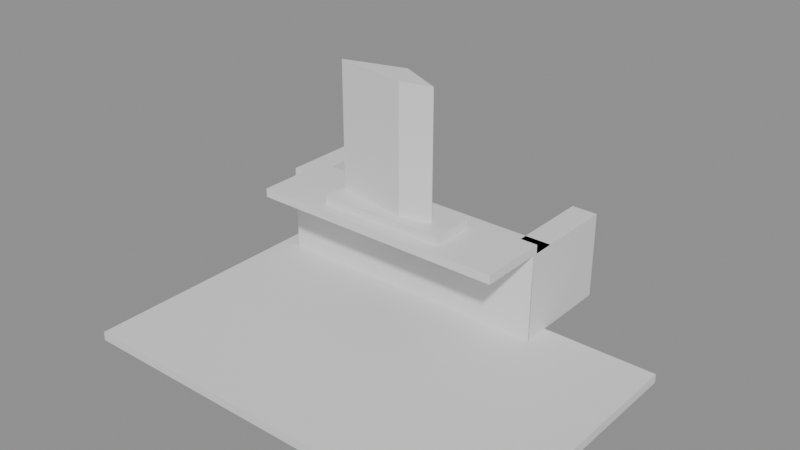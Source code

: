 # Source: e2463_after.blend  (saved by Blender 5.2.44; exported with 4.5.12 LTS)
import bpy
from mathutils import Matrix  # noqa: F401  (used for matrix-valued properties, if any)

bpy.ops.wm.read_factory_settings(use_empty=True)
scene = bpy.context.scene
scene.name = 'Scene'

# ---- materials (node trees are filled in below, after node groups)
mat_concreto_piso = bpy.data.materials.new('Concreto_Piso')
mat_ladrillo_rojo = bpy.data.materials.new('Ladrillo_Rojo')
mat_hormigon = bpy.data.materials.new('Hormigon')
mat_acero = bpy.data.materials.new('Acero')

# ---- material node trees
mat_concreto_piso.use_nodes = True; mat_concreto_piso.node_tree.nodes.clear()
_N = mat_concreto_piso.node_tree.nodes; _L = mat_concreto_piso.node_tree.links
n0 = _N.new('ShaderNodeBsdfPrincipled'); n0.name = 'Principled BSDF'; n0.location = (-200, 100)
n0.inputs[3].default_value = 1.45
n0.inputs[10].default_value = 0.005
n1 = _N.new('ShaderNodeOutputMaterial'); n1.name = 'Material Output'; n1.location = (200, 100)
_L.new(n0.outputs[0], n1.inputs[0])
n1.is_active_output = True
mat_ladrillo_rojo.use_nodes = True; mat_ladrillo_rojo.node_tree.nodes.clear()
_N = mat_ladrillo_rojo.node_tree.nodes; _L = mat_ladrillo_rojo.node_tree.links
n0 = _N.new('ShaderNodeBsdfPrincipled'); n0.name = 'Principled BSDF'; n0.location = (-200, 100)
n0.inputs[3].default_value = 1.45
n0.inputs[10].default_value = 0.005
n1 = _N.new('ShaderNodeOutputMaterial'); n1.name = 'Material Output'; n1.location = (200, 100)
_L.new(n0.outputs[0], n1.inputs[0])
n1.is_active_output = True
mat_hormigon.use_nodes = True; mat_hormigon.node_tree.nodes.clear()
_N = mat_hormigon.node_tree.nodes; _L = mat_hormigon.node_tree.links
n0 = _N.new('ShaderNodeBsdfPrincipled'); n0.name = 'Principled BSDF'; n0.location = (-200, 100)
n0.inputs[3].default_value = 1.45
n0.inputs[10].default_value = 0.005
n1 = _N.new('ShaderNodeOutputMaterial'); n1.name = 'Material Output'; n1.location = (200, 100)
_L.new(n0.outputs[0], n1.inputs[0])
n1.is_active_output = True
mat_acero.use_nodes = True; mat_acero.node_tree.nodes.clear()
_N = mat_acero.node_tree.nodes; _L = mat_acero.node_tree.links
n0 = _N.new('ShaderNodeBsdfPrincipled'); n0.name = 'Principled BSDF'; n0.location = (-200, 100)
n0.inputs[0].default_value = (0.1, 0.1, 0.1, 1.0)
n0.inputs[3].default_value = 1.45
n0.inputs[10].default_value = 0.005
n1 = _N.new('ShaderNodeOutputMaterial'); n1.name = 'Material Output'; n1.location = (200, 100)
_L.new(n0.outputs[0], n1.inputs[0])
n1.is_active_output = True

# ---- meshes
me_suelo_barbacoa_mesh = bpy.data.meshes.new('Suelo_Barbacoa_mesh')
me_suelo_barbacoa_mesh.from_pydata([(0.0, 0.0, 0.0), (4.8, 0.0, 0.0), (4.8, 3.0, 0.0), (0.0, 3.0, 0.0), (0.0, 0.0, 0.1), (4.8, 0.0, 0.1), (4.8, 3.0, 0.1), (0.0, 3.0, 0.1)], [], [(0, 3, 2, 1), (4, 5, 6, 7), (2, 3, 7, 6), (0, 1, 5, 4), (1, 2, 6, 5), (3, 0, 4, 7)])
me_suelo_barbacoa_mesh.materials.append(mat_concreto_piso)
me_suelo_barbacoa_mesh.update()
me_muro_fondo_cuerpo_mesh = bpy.data.meshes.new('Muro_Fondo_Cuerpo_mesh')
me_muro_fondo_cuerpo_mesh.from_pydata([(0.0, 0.0, 0.0), (3.0, 0.0, 0.0), (3.0, 0.3, 0.0), (0.0, 0.3, 0.0), (0.0, 0.0, 1.0), (3.0, 0.0, 1.0), (3.0, 0.3, 1.0), (0.0, 0.3, 1.0)], [], [(0, 1, 2, 3), (4, 5, 6, 7), (0, 1, 5, 4), (1, 2, 6, 5), (2, 3, 7, 6), (3, 0, 4, 7)])
me_muro_fondo_cuerpo_mesh.materials.append(mat_ladrillo_rojo)
me_muro_fondo_cuerpo_mesh.update()
me_muro_izquierdo_cuerpo_mesh = bpy.data.meshes.new('Muro_Izquierdo_Cuerpo_mesh')
me_muro_izquierdo_cuerpo_mesh.from_pydata([(0.0, 0.0, 0.0), (1.2, 0.0, 0.0), (1.2, 0.3, 0.0), (0.0, 0.3, 0.0), (0.0, 0.0, 1.0), (1.2, 0.0, 1.0), (1.2, 0.3, 1.0), (0.0, 0.3, 1.0)], [], [(0, 1, 2, 3), (4, 5, 6, 7), (0, 1, 5, 4), (1, 2, 6, 5), (2, 3, 7, 6), (3, 0, 4, 7)])
me_muro_izquierdo_cuerpo_mesh.materials.append(mat_ladrillo_rojo)
me_muro_izquierdo_cuerpo_mesh.update()
me_muro_derecho_cuerpo_mesh = bpy.data.meshes.new('Muro_Derecho_Cuerpo_mesh')
me_muro_derecho_cuerpo_mesh.from_pydata([(0.0, 0.0, 0.0), (1.2, 0.0, 0.0), (1.2, 0.3, 0.0), (0.0, 0.3, 0.0), (0.0, 0.0, 1.0), (1.2, 0.0, 1.0), (1.2, 0.3, 1.0), (0.0, 0.3, 1.0)], [], [(0, 1, 2, 3), (4, 5, 6, 7), (0, 1, 5, 4), (1, 2, 6, 5), (2, 3, 7, 6), (3, 0, 4, 7)])
me_muro_derecho_cuerpo_mesh.materials.append(mat_ladrillo_rojo)
me_muro_derecho_cuerpo_mesh.update()
me_encimera_mesh = bpy.data.meshes.new('Encimera_mesh')
me_encimera_mesh.from_pydata([(0.0, 0.0, 0.0), (3.0, 0.0, 0.0), (3.0, 0.8, 0.0), (0.0, 0.8, 0.0), (0.0, 0.0, 0.1), (3.0, 0.0, 0.1), (3.0, 0.8, 0.1), (0.0, 0.8, 0.1)], [], [(0, 3, 2, 1), (4, 5, 6, 7), (0, 1, 5, 4), (1, 2, 6, 5), (3, 0, 4, 7), (2, 3, 7, 6)])
me_encimera_mesh.materials.append(mat_hormigon)
me_encimera_mesh.update()
me_cube = bpy.data.meshes.new('Cube')
me_cube.from_pydata([(-1.0, -1.0, -1.0), (-1.0, -1.0, 1.0), (-1.0, 1.0, -1.0), (-1.0, 1.0, 1.0), (1.0, -1.0, -1.0), (1.0, -1.0, 1.0), (1.0, 1.0, -1.0), (1.0, 1.0, 1.0)], [], [(0, 1, 3, 2), (2, 3, 7, 6), (6, 7, 5, 4), (4, 5, 1, 0), (2, 6, 4, 0), (7, 3, 1, 5)])
_uv = me_cube.uv_layers.new(name='UVMap')
_uv.uv.foreach_set('vector', [0.375, 0.0, 0.625, 0.0, 0.625, 0.25, 0.375, 0.25, 0.375, 0.25, 0.625, 0.25, 0.625, 0.5, 0.375, 0.5, 0.375, 0.5, 0.625, 0.5, 0.625, 0.75, 0.375, 0.75, 0.375, 0.75, 0.625, 0.75, 0.625, 1.0, 0.375, 1.0, 0.125, 0.5, 0.375, 0.5, 0.375, 0.75, 0.125, 0.75, 0.625, 0.5, 0.875, 0.5, 0.875, 0.75, 0.625, 0.75])
me_cube.materials.append(mat_ladrillo_rojo)
me_cube.update()
me_cylinder = bpy.data.meshes.new('Cylinder')
me_cylinder.from_pydata([(0.0, 1.0, -0.75), (0.0, 1.0, 0.75), (0.75, -0.25, -0.75), (0.75, -0.25, 0.75), (0.25, -0.75, -0.75), (0.25, -0.75, 0.75), (-1.0, 0.0, -0.75), (-1.0, 0.0, 0.75)], [], [(0, 1, 3, 2), (2, 3, 5, 4), (3, 1, 7, 5), (4, 5, 7, 6), (6, 7, 1, 0), (0, 2, 4, 6)])
_uv = me_cylinder.uv_layers.new(name='UVMap')
_uv.uv.foreach_set('vector', [1.0, 0.5, 1.0, 1.0, 0.75, 1.0, 0.75, 0.5, 0.75, 0.5, 0.75, 1.0, 0.5, 1.0, 0.5, 0.5, 0.49, 0.25, 0.25, 0.49, 0.01, 0.25, 0.25, 0.01, 0.5, 0.5, 0.5, 1.0, 0.25, 1.0, 0.25, 0.5, 0.25, 0.5, 0.25, 1.0, 0.0, 1.0, 0.0, 0.5, 0.75, 0.49, 0.99, 0.25, 0.75, 0.01, 0.51, 0.25])
me_cylinder.materials.append(mat_ladrillo_rojo)
me_cylinder.update()
me_grid = bpy.data.meshes.new('Grid')
me_grid.from_pydata([(-0.5, -0.5, 0.0), (-0.45, -0.5, 0.0), (-0.4, -0.5, 0.0), (-0.35, -0.5, 0.0), (-0.3, -0.5, 0.0), (-0.25, -0.5, 0.0), (-0.2, -0.5, 0.0), (-0.15, -0.5, 0.0), (-0.1, -0.5, 0.0), (-0.05, -0.5, 0.0), (0.0, -0.5, 0.0), (0.05, -0.5, 0.0), (0.1, -0.5, 0.0), (0.15, -0.5, 0.0), (0.2, -0.5, 0.0), (0.25, -0.5, 0.0), (0.3, -0.5, 0.0), (0.35, -0.5, 0.0), (0.4, -0.5, 0.0), (0.45, -0.5, 0.0), (0.5, -0.5, 0.0), (-0.5, -0.4, 0.0), (-0.45, -0.4, 0.0), (-0.4, -0.4, 0.0), (-0.35, -0.4, 0.0), (-0.3, -0.4, 0.0), (-0.25, -0.4, 0.0), (-0.2, -0.4, 0.0), (-0.15, -0.4, 0.0), (-0.1, -0.4, 0.0), (-0.05, -0.4, 0.0), (0.0, -0.4, 0.0), (0.05, -0.4, 0.0), (0.1, -0.4, 0.0), (0.15, -0.4, 0.0), (0.2, -0.4, 0.0), (0.25, -0.4, 0.0), (0.3, -0.4, 0.0), (0.35, -0.4, 0.0), (0.4, -0.4, 0.0), (0.45, -0.4, 0.0), (0.5, -0.4, 0.0), (-0.5, -0.3, 0.0), (-0.45, -0.3, 0.0), (-0.4, -0.3, 0.0), (-0.35, -0.3, 0.0), (-0.3, -0.3, 0.0), (-0.25, -0.3, 0.0), (-0.2, -0.3, 0.0), (-0.15, -0.3, 0.0), (-0.1, -0.3, 0.0), (-0.05, -0.3, 0.0), (0.0, -0.3, 0.0), (0.05, -0.3, 0.0), (0.1, -0.3, 0.0), (0.15, -0.3, 0.0), (0.2, -0.3, 0.0), (0.25, -0.3, 0.0), (0.3, -0.3, 0.0), (0.35, -0.3, 0.0), (0.4, -0.3, 0.0), (0.45, -0.3, 0.0), (0.5, -0.3, 0.0), (-0.5, -0.2, 0.0), (-0.45, -0.2, 0.0), (-0.4, -0.2, 0.0), (-0.35, -0.2, 0.0), (-0.3, -0.2, 0.0), (-0.25, -0.2, 0.0), (-0.2, -0.2, 0.0), (-0.15, -0.2, 0.0), (-0.1, -0.2, 0.0), (-0.05, -0.2, 0.0), (0.0, -0.2, 0.0), (0.05, -0.2, 0.0), (0.1, -0.2, 0.0), (0.15, -0.2, 0.0), (0.2, -0.2, 0.0), (0.25, -0.2, 0.0), (0.3, -0.2, 0.0), (0.35, -0.2, 0.0), (0.4, -0.2, 0.0), (0.45, -0.2, 0.0), (0.5, -0.2, 0.0), (-0.5, -0.1, 0.0), (-0.45, -0.1, 0.0), (-0.4, -0.1, 0.0), (-0.35, -0.1, 0.0), (-0.3, -0.1, 0.0), (-0.25, -0.1, 0.0), (-0.2, -0.1, 0.0), (-0.15, -0.1, 0.0), (-0.1, -0.1, 0.0), (-0.05, -0.1, 0.0), (0.0, -0.1, 0.0), (0.05, -0.1, 0.0), (0.1, -0.1, 0.0), (0.15, -0.1, 0.0), (0.2, -0.1, 0.0), (0.25, -0.1, 0.0), (0.3, -0.1, 0.0), (0.35, -0.1, 0.0), (0.4, -0.1, 0.0), (0.45, -0.1, 0.0), (0.5, -0.1, 0.0), (-0.5, 0.0, 0.0), (-0.45, 0.0, 0.0), (-0.4, 0.0, 0.0), (-0.35, 0.0, 0.0), (-0.3, 0.0, 0.0), (-0.25, 0.0, 0.0), (-0.2, 0.0, 0.0), (-0.15, 0.0, 0.0), (-0.1, 0.0, 0.0), (-0.05, 0.0, 0.0), (0.0, 0.0, 0.0), (0.05, 0.0, 0.0), (0.1, 0.0, 0.0), (0.15, 0.0, 0.0), (0.2, 0.0, 0.0), (0.25, 0.0, 0.0), (0.3, 0.0, 0.0), (0.35, 0.0, 0.0), (0.4, 0.0, 0.0), (0.45, 0.0, 0.0), (0.5, 0.0, 0.0), (-0.5, 0.1, 0.0), (-0.45, 0.1, 0.0), (-0.4, 0.1, 0.0), (-0.35, 0.1, 0.0), (-0.3, 0.1, 0.0), (-0.25, 0.1, 0.0), (-0.2, 0.1, 0.0), (-0.15, 0.1, 0.0), (-0.1, 0.1, 0.0), (-0.05, 0.1, 0.0), (0.0, 0.1, 0.0), (0.05, 0.1, 0.0), (0.1, 0.1, 0.0), (0.15, 0.1, 0.0), (0.2, 0.1, 0.0), (0.25, 0.1, 0.0), (0.3, 0.1, 0.0), (0.35, 0.1, 0.0), (0.4, 0.1, 0.0), (0.45, 0.1, 0.0), (0.5, 0.1, 0.0), (-0.5, 0.2, 0.0), (-0.45, 0.2, 0.0), (-0.4, 0.2, 0.0), (-0.35, 0.2, 0.0), (-0.3, 0.2, 0.0), (-0.25, 0.2, 0.0), (-0.2, 0.2, 0.0), (-0.15, 0.2, 0.0), (-0.1, 0.2, 0.0), (-0.05, 0.2, 0.0), (0.0, 0.2, 0.0), (0.05, 0.2, 0.0), (0.1, 0.2, 0.0), (0.15, 0.2, 0.0), (0.2, 0.2, 0.0), (0.25, 0.2, 0.0), (0.3, 0.2, 0.0), (0.35, 0.2, 0.0), (0.4, 0.2, 0.0), (0.45, 0.2, 0.0), (0.5, 0.2, 0.0), (-0.5, 0.3, 0.0), (-0.45, 0.3, 0.0), (-0.4, 0.3, 0.0), (-0.35, 0.3, 0.0), (-0.3, 0.3, 0.0), (-0.25, 0.3, 0.0), (-0.2, 0.3, 0.0), (-0.15, 0.3, 0.0), (-0.1, 0.3, 0.0), (-0.05, 0.3, 0.0), (0.0, 0.3, 0.0), (0.05, 0.3, 0.0), (0.1, 0.3, 0.0), (0.15, 0.3, 0.0), (0.2, 0.3, 0.0), (0.25, 0.3, 0.0), (0.3, 0.3, 0.0), (0.35, 0.3, 0.0), (0.4, 0.3, 0.0), (0.45, 0.3, 0.0), (0.5, 0.3, 0.0), (-0.5, 0.4, 0.0), (-0.45, 0.4, 0.0), (-0.4, 0.4, 0.0), (-0.35, 0.4, 0.0), (-0.3, 0.4, 0.0), (-0.25, 0.4, 0.0), (-0.2, 0.4, 0.0), (-0.15, 0.4, 0.0), (-0.1, 0.4, 0.0), (-0.05, 0.4, 0.0), (0.0, 0.4, 0.0), (0.05, 0.4, 0.0), (0.1, 0.4, 0.0), (0.15, 0.4, 0.0), (0.2, 0.4, 0.0), (0.25, 0.4, 0.0), (0.3, 0.4, 0.0), (0.35, 0.4, 0.0), (0.4, 0.4, 0.0), (0.45, 0.4, 0.0), (0.5, 0.4, 0.0), (-0.5, 0.5, 0.0), (-0.45, 0.5, 0.0), (-0.4, 0.5, 0.0), (-0.35, 0.5, 0.0), (-0.3, 0.5, 0.0), (-0.25, 0.5, 0.0), (-0.2, 0.5, 0.0), (-0.15, 0.5, 0.0), (-0.1, 0.5, 0.0), (-0.05, 0.5, 0.0), (0.0, 0.5, 0.0), (0.05, 0.5, 0.0), (0.1, 0.5, 0.0), (0.15, 0.5, 0.0), (0.2, 0.5, 0.0), (0.25, 0.5, 0.0), (0.3, 0.5, 0.0), (0.35, 0.5, 0.0), (0.4, 0.5, 0.0), (0.45, 0.5, 0.0), (0.5, 0.5, 0.0)], [], [(0, 1, 22, 21), (1, 2, 23, 22), (2, 3, 24, 23), (3, 4, 25, 24), (4, 5, 26, 25), (5, 6, 27, 26), (6, 7, 28, 27), (7, 8, 29, 28), (8, 9, 30, 29), (9, 10, 31, 30), (10, 11, 32, 31), (11, 12, 33, 32), (12, 13, 34, 33), (13, 14, 35, 34), (14, 15, 36, 35), (15, 16, 37, 36), (16, 17, 38, 37), (17, 18, 39, 38), (18, 19, 40, 39), (19, 20, 41, 40), (21, 22, 43, 42), (22, 23, 44, 43), (23, 24, 45, 44), (24, 25, 46, 45), (25, 26, 47, 46), (26, 27, 48, 47), (27, 28, 49, 48), (28, 29, 50, 49), (29, 30, 51, 50), (30, 31, 52, 51), (31, 32, 53, 52), (32, 33, 54, 53), (33, 34, 55, 54), (34, 35, 56, 55), (35, 36, 57, 56), (36, 37, 58, 57), (37, 38, 59, 58), (38, 39, 60, 59), (39, 40, 61, 60), (40, 41, 62, 61), (42, 43, 64, 63), (43, 44, 65, 64), (44, 45, 66, 65), (45, 46, 67, 66), (46, 47, 68, 67), (47, 48, 69, 68), (48, 49, 70, 69), (49, 50, 71, 70), (50, 51, 72, 71), (51, 52, 73, 72), (52, 53, 74, 73), (53, 54, 75, 74), (54, 55, 76, 75), (55, 56, 77, 76), (56, 57, 78, 77), (57, 58, 79, 78), (58, 59, 80, 79), (59, 60, 81, 80), (60, 61, 82, 81), (61, 62, 83, 82), (63, 64, 85, 84), (64, 65, 86, 85), (65, 66, 87, 86), (66, 67, 88, 87), (67, 68, 89, 88), (68, 69, 90, 89), (69, 70, 91, 90), (70, 71, 92, 91), (71, 72, 93, 92), (72, 73, 94, 93), (73, 74, 95, 94), (74, 75, 96, 95), (75, 76, 97, 96), (76, 77, 98, 97), (77, 78, 99, 98), (78, 79, 100, 99), (79, 80, 101, 100), (80, 81, 102, 101), (81, 82, 103, 102), (82, 83, 104, 103), (84, 85, 106, 105), (85, 86, 107, 106), (86, 87, 108, 107), (87, 88, 109, 108), (88, 89, 110, 109), (89, 90, 111, 110), (90, 91, 112, 111), (91, 92, 113, 112), (92, 93, 114, 113), (93, 94, 115, 114), (94, 95, 116, 115), (95, 96, 117, 116), (96, 97, 118, 117), (97, 98, 119, 118), (98, 99, 120, 119), (99, 100, 121, 120), (100, 101, 122, 121), (101, 102, 123, 122), (102, 103, 124, 123), (103, 104, 125, 124), (105, 106, 127, 126), (106, 107, 128, 127), (107, 108, 129, 128), (108, 109, 130, 129), (109, 110, 131, 130), (110, 111, 132, 131), (111, 112, 133, 132), (112, 113, 134, 133), (113, 114, 135, 134), (114, 115, 136, 135), (115, 116, 137, 136), (116, 117, 138, 137), (117, 118, 139, 138), (118, 119, 140, 139), (119, 120, 141, 140), (120, 121, 142, 141), (121, 122, 143, 142), (122, 123, 144, 143), (123, 124, 145, 144), (124, 125, 146, 145), (126, 127, 148, 147), (127, 128, 149, 148), (128, 129, 150, 149), (129, 130, 151, 150), (130, 131, 152, 151), (131, 132, 153, 152), (132, 133, 154, 153), (133, 134, 155, 154), (134, 135, 156, 155), (135, 136, 157, 156), (136, 137, 158, 157), (137, 138, 159, 158), (138, 139, 160, 159), (139, 140, 161, 160), (140, 141, 162, 161), (141, 142, 163, 162), (142, 143, 164, 163), (143, 144, 165, 164), (144, 145, 166, 165), (145, 146, 167, 166), (147, 148, 169, 168), (148, 149, 170, 169), (149, 150, 171, 170), (150, 151, 172, 171), (151, 152, 173, 172), (152, 153, 174, 173), (153, 154, 175, 174), (154, 155, 176, 175), (155, 156, 177, 176), (156, 157, 178, 177), (157, 158, 179, 178), (158, 159, 180, 179), (159, 160, 181, 180), (160, 161, 182, 181), (161, 162, 183, 182), (162, 163, 184, 183), (163, 164, 185, 184), (164, 165, 186, 185), (165, 166, 187, 186), (166, 167, 188, 187), (168, 169, 190, 189), (169, 170, 191, 190), (170, 171, 192, 191), (171, 172, 193, 192), (172, 173, 194, 193), (173, 174, 195, 194), (174, 175, 196, 195), (175, 176, 197, 196), (176, 177, 198, 197), (177, 178, 199, 198), (178, 179, 200, 199), (179, 180, 201, 200), (180, 181, 202, 201), (181, 182, 203, 202), (182, 183, 204, 203), (183, 184, 205, 204), (184, 185, 206, 205), (185, 186, 207, 206), (186, 187, 208, 207), (187, 188, 209, 208), (189, 190, 211, 210), (190, 191, 212, 211), (191, 192, 213, 212), (192, 193, 214, 213), (193, 194, 215, 214), (194, 195, 216, 215), (195, 196, 217, 216), (196, 197, 218, 217), (197, 198, 219, 218), (198, 199, 220, 219), (199, 200, 221, 220), (200, 201, 222, 221), (201, 202, 223, 222), (202, 203, 224, 223), (203, 204, 225, 224), (204, 205, 226, 225), (205, 206, 227, 226), (206, 207, 228, 227), (207, 208, 229, 228), (208, 209, 230, 229)])
_uv = me_grid.uv_layers.new(name='UVMap')
_uv.uv.foreach_set('vector', [0.0, 0.0, 0.05, 0.0, 0.05, 0.1, 0.0, 0.1, 0.05, 0.0, 0.1, 0.0, 0.1, 0.1, 0.05, 0.1, 0.1, 0.0, 0.15, 0.0, 0.15, 0.1, 0.1, 0.1, 0.15, 0.0, 0.2, 0.0, 0.2, 0.1, 0.15, 0.1, 0.2, 0.0, 0.25, 0.0, 0.25, 0.1, 0.2, 0.1, 0.25, 0.0, 0.3, 0.0, 0.3, 0.1, 0.25, 0.1, 0.3, 0.0, 0.35, 0.0, 0.35, 0.1, 0.3, 0.1, 0.35, 0.0, 0.4, 0.0, 0.4, 0.1, 0.35, 0.1, 0.4, 0.0, 0.45, 0.0, 0.45, 0.1, 0.4, 0.1, 0.45, 0.0, 0.5, 0.0, 0.5, 0.1, 0.45, 0.1, 0.5, 0.0, 0.55, 0.0, 0.55, 0.1, 0.5, 0.1, 0.55, 0.0, 0.6, 0.0, 0.6, 0.1, 0.55, 0.1, 0.6, 0.0, 0.65, 0.0, 0.65, 0.1, 0.6, 0.1, 0.65, 0.0, 0.7, 0.0, 0.7, 0.1, 0.65, 0.1, 0.7, 0.0, 0.75, 0.0, 0.75, 0.1, 0.7, 0.1, 0.75, 0.0, 0.8, 0.0, 0.8, 0.1, 0.75, 0.1, 0.8, 0.0, 0.85, 0.0, 0.85, 0.1, 0.8, 0.1, 0.85, 0.0, 0.9, 0.0, 0.9, 0.1, 0.85, 0.1, 0.9, 0.0, 0.95, 0.0, 0.95, 0.1, 0.9, 0.1, 0.95, 0.0, 1.0, 0.0, 1.0, 0.1, 0.95, 0.1, 0.0, 0.1, 0.05, 0.1, 0.05, 0.2, 0.0, 0.2, 0.05, 0.1, 0.1, 0.1, 0.1, 0.2, 0.05, 0.2, 0.1, 0.1, 0.15, 0.1, 0.15, 0.2, 0.1, 0.2, 0.15, 0.1, 0.2, 0.1, 0.2, 0.2, 0.15, 0.2, 0.2, 0.1, 0.25, 0.1, 0.25, 0.2, 0.2, 0.2, 0.25, 0.1, 0.3, 0.1, 0.3, 0.2, 0.25, 0.2, 0.3, 0.1, 0.35, 0.1, 0.35, 0.2, 0.3, 0.2, 0.35, 0.1, 0.4, 0.1, 0.4, 0.2, 0.35, 0.2, 0.4, 0.1, 0.45, 0.1, 0.45, 0.2, 0.4, 0.2, 0.45, 0.1, 0.5, 0.1, 0.5, 0.2, 0.45, 0.2, 0.5, 0.1, 0.55, 0.1, 0.55, 0.2, 0.5, 0.2, 0.55, 0.1, 0.6, 0.1, 0.6, 0.2, 0.55, 0.2, 0.6, 0.1, 0.65, 0.1, 0.65, 0.2, 0.6, 0.2, 0.65, 0.1, 0.7, 0.1, 0.7, 0.2, 0.65, 0.2, 0.7, 0.1, 0.75, 0.1, 0.75, 0.2, 0.7, 0.2, 0.75, 0.1, 0.8, 0.1, 0.8, 0.2, 0.75, 0.2, 0.8, 0.1, 0.85, 0.1, 0.85, 0.2, 0.8, 0.2, 0.85, 0.1, 0.9, 0.1, 0.9, 0.2, 0.85, 0.2, 0.9, 0.1, 0.95, 0.1, 0.95, 0.2, 0.9, 0.2, 0.95, 0.1, 1.0, 0.1, 1.0, 0.2, 0.95, 0.2, 0.0, 0.2, 0.05, 0.2, 0.05, 0.3, 0.0, 0.3, 0.05, 0.2, 0.1, 0.2, 0.1, 0.3, 0.05, 0.3, 0.1, 0.2, 0.15, 0.2, 0.15, 0.3, 0.1, 0.3, 0.15, 0.2, 0.2, 0.2, 0.2, 0.3, 0.15, 0.3, 0.2, 0.2, 0.25, 0.2, 0.25, 0.3, 0.2, 0.3, 0.25, 0.2, 0.3, 0.2, 0.3, 0.3, 0.25, 0.3, 0.3, 0.2, 0.35, 0.2, 0.35, 0.3, 0.3, 0.3, 0.35, 0.2, 0.4, 0.2, 0.4, 0.3, 0.35, 0.3, 0.4, 0.2, 0.45, 0.2, 0.45, 0.3, 0.4, 0.3, 0.45, 0.2, 0.5, 0.2, 0.5, 0.3, 0.45, 0.3, 0.5, 0.2, 0.55, 0.2, 0.55, 0.3, 0.5, 0.3, 0.55, 0.2, 0.6, 0.2, 0.6, 0.3, 0.55, 0.3, 0.6, 0.2, 0.65, 0.2, 0.65, 0.3, 0.6, 0.3, 0.65, 0.2, 0.7, 0.2, 0.7, 0.3, 0.65, 0.3, 0.7, 0.2, 0.75, 0.2, 0.75, 0.3, 0.7, 0.3, 0.75, 0.2, 0.8, 0.2, 0.8, 0.3, 0.75, 0.3, 0.8, 0.2, 0.85, 0.2, 0.85, 0.3, 0.8, 0.3, 0.85, 0.2, 0.9, 0.2, 0.9, 0.3, 0.85, 0.3, 0.9, 0.2, 0.95, 0.2, 0.95, 0.3, 0.9, 0.3, 0.95, 0.2, 1.0, 0.2, 1.0, 0.3, 0.95, 0.3, 0.0, 0.3, 0.05, 0.3, 0.05, 0.4, 0.0, 0.4, 0.05, 0.3, 0.1, 0.3, 0.1, 0.4, 0.05, 0.4, 0.1, 0.3, 0.15, 0.3, 0.15, 0.4, 0.1, 0.4, 0.15, 0.3, 0.2, 0.3, 0.2, 0.4, 0.15, 0.4, 0.2, 0.3, 0.25, 0.3, 0.25, 0.4, 0.2, 0.4, 0.25, 0.3, 0.3, 0.3, 0.3, 0.4, 0.25, 0.4, 0.3, 0.3, 0.35, 0.3, 0.35, 0.4, 0.3, 0.4, 0.35, 0.3, 0.4, 0.3, 0.4, 0.4, 0.35, 0.4, 0.4, 0.3, 0.45, 0.3, 0.45, 0.4, 0.4, 0.4, 0.45, 0.3, 0.5, 0.3, 0.5, 0.4, 0.45, 0.4, 0.5, 0.3, 0.55, 0.3, 0.55, 0.4, 0.5, 0.4, 0.55, 0.3, 0.6, 0.3, 0.6, 0.4, 0.55, 0.4, 0.6, 0.3, 0.65, 0.3, 0.65, 0.4, 0.6, 0.4, 0.65, 0.3, 0.7, 0.3, 0.7, 0.4, 0.65, 0.4, 0.7, 0.3, 0.75, 0.3, 0.75, 0.4, 0.7, 0.4, 0.75, 0.3, 0.8, 0.3, 0.8, 0.4, 0.75, 0.4, 0.8, 0.3, 0.85, 0.3, 0.85, 0.4, 0.8, 0.4, 0.85, 0.3, 0.9, 0.3, 0.9, 0.4, 0.85, 0.4, 0.9, 0.3, 0.95, 0.3, 0.95, 0.4, 0.9, 0.4, 0.95, 0.3, 1.0, 0.3, 1.0, 0.4, 0.95, 0.4, 0.0, 0.4, 0.05, 0.4, 0.05, 0.5, 0.0, 0.5, 0.05, 0.4, 0.1, 0.4, 0.1, 0.5, 0.05, 0.5, 0.1, 0.4, 0.15, 0.4, 0.15, 0.5, 0.1, 0.5, 0.15, 0.4, 0.2, 0.4, 0.2, 0.5, 0.15, 0.5, 0.2, 0.4, 0.25, 0.4, 0.25, 0.5, 0.2, 0.5, 0.25, 0.4, 0.3, 0.4, 0.3, 0.5, 0.25, 0.5, 0.3, 0.4, 0.35, 0.4, 0.35, 0.5, 0.3, 0.5, 0.35, 0.4, 0.4, 0.4, 0.4, 0.5, 0.35, 0.5, 0.4, 0.4, 0.45, 0.4, 0.45, 0.5, 0.4, 0.5, 0.45, 0.4, 0.5, 0.4, 0.5, 0.5, 0.45, 0.5, 0.5, 0.4, 0.55, 0.4, 0.55, 0.5, 0.5, 0.5, 0.55, 0.4, 0.6, 0.4, 0.6, 0.5, 0.55, 0.5, 0.6, 0.4, 0.65, 0.4, 0.65, 0.5, 0.6, 0.5, 0.65, 0.4, 0.7, 0.4, 0.7, 0.5, 0.65, 0.5, 0.7, 0.4, 0.75, 0.4, 0.75, 0.5, 0.7, 0.5, 0.75, 0.4, 0.8, 0.4, 0.8, 0.5, 0.75, 0.5, 0.8, 0.4, 0.85, 0.4, 0.85, 0.5, 0.8, 0.5, 0.85, 0.4, 0.9, 0.4, 0.9, 0.5, 0.85, 0.5, 0.9, 0.4, 0.95, 0.4, 0.95, 0.5, 0.9, 0.5, 0.95, 0.4, 1.0, 0.4, 1.0, 0.5, 0.95, 0.5, 0.0, 0.5, 0.05, 0.5, 0.05, 0.6, 0.0, 0.6, 0.05, 0.5, 0.1, 0.5, 0.1, 0.6, 0.05, 0.6, 0.1, 0.5, 0.15, 0.5, 0.15, 0.6, 0.1, 0.6, 0.15, 0.5, 0.2, 0.5, 0.2, 0.6, 0.15, 0.6, 0.2, 0.5, 0.25, 0.5, 0.25, 0.6, 0.2, 0.6, 0.25, 0.5, 0.3, 0.5, 0.3, 0.6, 0.25, 0.6, 0.3, 0.5, 0.35, 0.5, 0.35, 0.6, 0.3, 0.6, 0.35, 0.5, 0.4, 0.5, 0.4, 0.6, 0.35, 0.6, 0.4, 0.5, 0.45, 0.5, 0.45, 0.6, 0.4, 0.6, 0.45, 0.5, 0.5, 0.5, 0.5, 0.6, 0.45, 0.6, 0.5, 0.5, 0.55, 0.5, 0.55, 0.6, 0.5, 0.6, 0.55, 0.5, 0.6, 0.5, 0.6, 0.6, 0.55, 0.6, 0.6, 0.5, 0.65, 0.5, 0.65, 0.6, 0.6, 0.6, 0.65, 0.5, 0.7, 0.5, 0.7, 0.6, 0.65, 0.6, 0.7, 0.5, 0.75, 0.5, 0.75, 0.6, 0.7, 0.6, 0.75, 0.5, 0.8, 0.5, 0.8, 0.6, 0.75, 0.6, 0.8, 0.5, 0.85, 0.5, 0.85, 0.6, 0.8, 0.6, 0.85, 0.5, 0.9, 0.5, 0.9, 0.6, 0.85, 0.6, 0.9, 0.5, 0.95, 0.5, 0.95, 0.6, 0.9, 0.6, 0.95, 0.5, 1.0, 0.5, 1.0, 0.6, 0.95, 0.6, 0.0, 0.6, 0.05, 0.6, 0.05, 0.7, 0.0, 0.7, 0.05, 0.6, 0.1, 0.6, 0.1, 0.7, 0.05, 0.7, 0.1, 0.6, 0.15, 0.6, 0.15, 0.7, 0.1, 0.7, 0.15, 0.6, 0.2, 0.6, 0.2, 0.7, 0.15, 0.7, 0.2, 0.6, 0.25, 0.6, 0.25, 0.7, 0.2, 0.7, 0.25, 0.6, 0.3, 0.6, 0.3, 0.7, 0.25, 0.7, 0.3, 0.6, 0.35, 0.6, 0.35, 0.7, 0.3, 0.7, 0.35, 0.6, 0.4, 0.6, 0.4, 0.7, 0.35, 0.7, 0.4, 0.6, 0.45, 0.6, 0.45, 0.7, 0.4, 0.7, 0.45, 0.6, 0.5, 0.6, 0.5, 0.7, 0.45, 0.7, 0.5, 0.6, 0.55, 0.6, 0.55, 0.7, 0.5, 0.7, 0.55, 0.6, 0.6, 0.6, 0.6, 0.7, 0.55, 0.7, 0.6, 0.6, 0.65, 0.6, 0.65, 0.7, 0.6, 0.7, 0.65, 0.6, 0.7, 0.6, 0.7, 0.7, 0.65, 0.7, 0.7, 0.6, 0.75, 0.6, 0.75, 0.7, 0.7, 0.7, 0.75, 0.6, 0.8, 0.6, 0.8, 0.7, 0.75, 0.7, 0.8, 0.6, 0.85, 0.6, 0.85, 0.7, 0.8, 0.7, 0.85, 0.6, 0.9, 0.6, 0.9, 0.7, 0.85, 0.7, 0.9, 0.6, 0.95, 0.6, 0.95, 0.7, 0.9, 0.7, 0.95, 0.6, 1.0, 0.6, 1.0, 0.7, 0.95, 0.7, 0.0, 0.7, 0.05, 0.7, 0.05, 0.8, 0.0, 0.8, 0.05, 0.7, 0.1, 0.7, 0.1, 0.8, 0.05, 0.8, 0.1, 0.7, 0.15, 0.7, 0.15, 0.8, 0.1, 0.8, 0.15, 0.7, 0.2, 0.7, 0.2, 0.8, 0.15, 0.8, 0.2, 0.7, 0.25, 0.7, 0.25, 0.8, 0.2, 0.8, 0.25, 0.7, 0.3, 0.7, 0.3, 0.8, 0.25, 0.8, 0.3, 0.7, 0.35, 0.7, 0.35, 0.8, 0.3, 0.8, 0.35, 0.7, 0.4, 0.7, 0.4, 0.8, 0.35, 0.8, 0.4, 0.7, 0.45, 0.7, 0.45, 0.8, 0.4, 0.8, 0.45, 0.7, 0.5, 0.7, 0.5, 0.8, 0.45, 0.8, 0.5, 0.7, 0.55, 0.7, 0.55, 0.8, 0.5, 0.8, 0.55, 0.7, 0.6, 0.7, 0.6, 0.8, 0.55, 0.8, 0.6, 0.7, 0.65, 0.7, 0.65, 0.8, 0.6, 0.8, 0.65, 0.7, 0.7, 0.7, 0.7, 0.8, 0.65, 0.8, 0.7, 0.7, 0.75, 0.7, 0.75, 0.8, 0.7, 0.8, 0.75, 0.7, 0.8, 0.7, 0.8, 0.8, 0.75, 0.8, 0.8, 0.7, 0.85, 0.7, 0.85, 0.8, 0.8, 0.8, 0.85, 0.7, 0.9, 0.7, 0.9, 0.8, 0.85, 0.8, 0.9, 0.7, 0.95, 0.7, 0.95, 0.8, 0.9, 0.8, 0.95, 0.7, 1.0, 0.7, 1.0, 0.8, 0.95, 0.8, 0.0, 0.8, 0.05, 0.8, 0.05, 0.9, 0.0, 0.9, 0.05, 0.8, 0.1, 0.8, 0.1, 0.9, 0.05, 0.9, 0.1, 0.8, 0.15, 0.8, 0.15, 0.9, 0.1, 0.9, 0.15, 0.8, 0.2, 0.8, 0.2, 0.9, 0.15, 0.9, 0.2, 0.8, 0.25, 0.8, 0.25, 0.9, 0.2, 0.9, 0.25, 0.8, 0.3, 0.8, 0.3, 0.9, 0.25, 0.9, 0.3, 0.8, 0.35, 0.8, 0.35, 0.9, 0.3, 0.9, 0.35, 0.8, 0.4, 0.8, 0.4, 0.9, 0.35, 0.9, 0.4, 0.8, 0.45, 0.8, 0.45, 0.9, 0.4, 0.9, 0.45, 0.8, 0.5, 0.8, 0.5, 0.9, 0.45, 0.9, 0.5, 0.8, 0.55, 0.8, 0.55, 0.9, 0.5, 0.9, 0.55, 0.8, 0.6, 0.8, 0.6, 0.9, 0.55, 0.9, 0.6, 0.8, 0.65, 0.8, 0.65, 0.9, 0.6, 0.9, 0.65, 0.8, 0.7, 0.8, 0.7, 0.9, 0.65, 0.9, 0.7, 0.8, 0.75, 0.8, 0.75, 0.9, 0.7, 0.9, 0.75, 0.8, 0.8, 0.8, 0.8, 0.9, 0.75, 0.9, 0.8, 0.8, 0.85, 0.8, 0.85, 0.9, 0.8, 0.9, 0.85, 0.8, 0.9, 0.8, 0.9, 0.9, 0.85, 0.9, 0.9, 0.8, 0.95, 0.8, 0.95, 0.9, 0.9, 0.9, 0.95, 0.8, 1.0, 0.8, 1.0, 0.9, 0.95, 0.9, 0.0, 0.9, 0.05, 0.9, 0.05, 1.0, 0.0, 1.0, 0.05, 0.9, 0.1, 0.9, 0.1, 1.0, 0.05, 1.0, 0.1, 0.9, 0.15, 0.9, 0.15, 1.0, 0.1, 1.0, 0.15, 0.9, 0.2, 0.9, 0.2, 1.0, 0.15, 1.0, 0.2, 0.9, 0.25, 0.9, 0.25, 1.0, 0.2, 1.0, 0.25, 0.9, 0.3, 0.9, 0.3, 1.0, 0.25, 1.0, 0.3, 0.9, 0.35, 0.9, 0.35, 1.0, 0.3, 1.0, 0.35, 0.9, 0.4, 0.9, 0.4, 1.0, 0.35, 1.0, 0.4, 0.9, 0.45, 0.9, 0.45, 1.0, 0.4, 1.0, 0.45, 0.9, 0.5, 0.9, 0.5, 1.0, 0.45, 1.0, 0.5, 0.9, 0.55, 0.9, 0.55, 1.0, 0.5, 1.0, 0.55, 0.9, 0.6, 0.9, 0.6, 1.0, 0.55, 1.0, 0.6, 0.9, 0.65, 0.9, 0.65, 1.0, 0.6, 1.0, 0.65, 0.9, 0.7, 0.9, 0.7, 1.0, 0.65, 1.0, 0.7, 0.9, 0.75, 0.9, 0.75, 1.0, 0.7, 1.0, 0.75, 0.9, 0.8, 0.9, 0.8, 1.0, 0.75, 1.0, 0.8, 0.9, 0.85, 0.9, 0.85, 1.0, 0.8, 1.0, 0.85, 0.9, 0.9, 0.9, 0.9, 1.0, 0.85, 1.0, 0.9, 0.9, 0.95, 0.9, 0.95, 1.0, 0.9, 1.0, 0.95, 0.9, 1.0, 0.9, 1.0, 1.0, 0.95, 1.0])
me_grid.materials.append(mat_acero)
me_grid.update()

# ---- objects
ob_suelo_barbacoa_solido = bpy.data.objects.new('Suelo_Barbacoa_Solido', me_suelo_barbacoa_mesh)
ob_suelo_barbacoa = bpy.data.objects.new('Suelo_Barbacoa', None)
ob_muro_fondo = bpy.data.objects.new('Muro_Fondo', None)
ob_muro_fondo_cuerpo = bpy.data.objects.new('Muro_Fondo_Cuerpo', me_muro_fondo_cuerpo_mesh)
ob_muro_izquierdo = bpy.data.objects.new('Muro_Izquierdo', None)
ob_muro_izquierdo_cuerpo = bpy.data.objects.new('Muro_Izquierdo_Cuerpo', me_muro_izquierdo_cuerpo_mesh)
ob_muro_derecho = bpy.data.objects.new('Muro_Derecho', None)
ob_muro_derecho_cuerpo = bpy.data.objects.new('Muro_Derecho_Cuerpo', me_muro_derecho_cuerpo_mesh)
ob_encimera_solido = bpy.data.objects.new('Encimera_Solido', me_encimera_mesh)
ob_encimera = bpy.data.objects.new('Encimera', None)
ob_base_chimenea = bpy.data.objects.new('Base_Chimenea', me_cube)
ob_conducto_chimenea = bpy.data.objects.new('Conducto_Chimenea', me_cylinder)
ob_parrilla = bpy.data.objects.new('Parrilla', me_grid)

# ---- transforms, parenting, visibility, modifiers, constraints
ob_suelo_barbacoa_solido.parent = ob_suelo_barbacoa
ob_suelo_barbacoa_solido.location = (0.0, 0.0, 0.0)
ob_suelo_barbacoa.location = (-2.0, -1.5, -0.1)
ob_suelo_barbacoa.empty_display_type = 'ARROWS'
ob_muro_fondo.location = (-1.5, 1.2, 0.0)
ob_muro_fondo.empty_display_type = 'ARROWS'
ob_muro_fondo_cuerpo.parent = ob_muro_fondo
ob_muro_fondo_cuerpo.location = (0.0, 0.0, 0.0)
ob_muro_izquierdo.location = (-1.5, 1.2, 0.0)
ob_muro_izquierdo.rotation_euler = (0.0, 0.0, 1.571)
ob_muro_izquierdo.empty_display_type = 'ARROWS'
ob_muro_izquierdo_cuerpo.parent = ob_muro_izquierdo
ob_muro_izquierdo_cuerpo.location = (0.0, 0.0, 0.0)
ob_muro_derecho.location = (1.5, 1.2, 0.0)
ob_muro_derecho.rotation_euler = (0.0, 0.0, 1.571)
ob_muro_derecho.empty_display_type = 'ARROWS'
ob_muro_derecho_cuerpo.parent = ob_muro_derecho
ob_muro_derecho_cuerpo.location = (0.0, 0.0, 0.0)
ob_encimera_solido.parent = ob_encimera
ob_encimera_solido.location = (0.0, 0.0, 0.0)
ob_encimera.location = (-1.5, 0.45, 1.0)
ob_encimera.empty_display_type = 'ARROWS'
ob_base_chimenea.location = (0.0, 0.85, 1.1)
ob_base_chimenea.scale = (0.75, 0.25, 0.1)
ob_conducto_chimenea.location = (0.0, 0.85, 1.9)
ob_conducto_chimenea.scale = (0.7, 0.2, 1.0)
ob_parrilla.location = (0.0, 0.8, 1.0)
ob_parrilla.scale = (1.4, 0.6, 1.0)
_m = ob_parrilla.modifiers.new('Wireframe', 'WIREFRAME')
_m.thickness = 0.015

# ---- collection membership
scene.collection.objects.link(ob_suelo_barbacoa_solido)
scene.collection.objects.link(ob_suelo_barbacoa)
scene.collection.objects.link(ob_muro_fondo)
scene.collection.objects.link(ob_muro_fondo_cuerpo)
scene.collection.objects.link(ob_muro_izquierdo)
scene.collection.objects.link(ob_muro_izquierdo_cuerpo)
scene.collection.objects.link(ob_muro_derecho)
scene.collection.objects.link(ob_muro_derecho_cuerpo)
scene.collection.objects.link(ob_encimera_solido)
scene.collection.objects.link(ob_encimera)
scene.collection.objects.link(ob_base_chimenea)
scene.collection.objects.link(ob_conducto_chimenea)
scene.collection.objects.link(ob_parrilla)

# ---- scene / render settings (as saved in the file)
scene.frame_start = 1; scene.frame_end = 250; scene.frame_set(1)
scene.render.engine = 'BLENDER_EEVEE_NEXT'
scene.render.bake_bias = 0.0
scene.render.bake_samples = 0
scene.render.compositor_device = 'GPU'
scene.eevee.use_volume_custom_range = False
scene.eevee.fast_gi_thickness_near = 0.1
scene.eevee.fast_gi_thickness_far = 0.0
scene.eevee.ray_tracing_options.screen_trace_thickness = 0.1
bpy.context.view_layer.update()

# ---- added for rendering (the .blend has no active camera and no usable light): camera, sun + grey world if the file has none
cam_auto = bpy.data.cameras.new('AutoCamera')
cam_auto.lens = 50.0
cam_auto.sensor_width = 36.0
cam_auto.clip_end = 1000.0
ob_auto_camera = bpy.data.objects.new('AutoCamera', cam_auto)
scene.collection.objects.link(ob_auto_camera)
ob_auto_camera.location = (6.66238, -7.06485, 6.2849)
ob_auto_camera.rotation_euler = (1.09748, -7.21219e-08, 0.694738)
scene.camera = ob_auto_camera
light_auto_sun = bpy.data.lights.new('AutoSun', 'SUN')
light_auto_sun.energy = 3.0
light_auto_sun.angle = 0.0523599
ob_auto_sun = bpy.data.objects.new('AutoSun', light_auto_sun)
scene.collection.objects.link(ob_auto_sun)
ob_auto_sun.rotation_euler = (0.872665, 0.174533, 0.523599)
if scene.world is None:
    world_auto = bpy.data.worlds.new('AutoWorld')
    world_auto.color = (0.3, 0.3, 0.3)
    scene.world = world_auto
bpy.context.view_layer.update()
